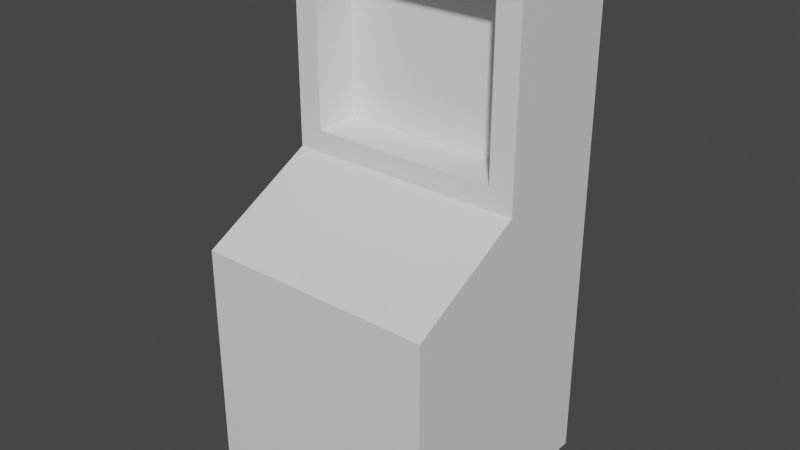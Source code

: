 # Source: taskMachine.blend  (saved by Blender 2.93.21; exported with 4.5.12 LTS)
import bpy
from mathutils import Matrix  # noqa: F401  (used for matrix-valued properties, if any)

bpy.ops.wm.read_factory_settings(use_empty=True)
scene = bpy.context.scene
scene.name = 'Scene'

# ---- collections
col_collection = bpy.data.collections.new('Collection'); scene.collection.children.link(col_collection)

# ---- materials (node trees are filled in below, after node groups)
mat_material = bpy.data.materials.new('Material')
mat_material.alpha_threshold = 0.0
mat_material.use_transparent_shadow = False
mat_material.line_color = (0.0, 0.0, 0.0, 1.0)

# ---- material node trees
mat_material.use_nodes = True; mat_material.node_tree.nodes.clear()
_N = mat_material.node_tree.nodes; _L = mat_material.node_tree.links
n0 = _N.new('ShaderNodeOutputMaterial'); n0.name = 'Material Output'; n0.location = (300, 300)
n1 = _N.new('ShaderNodeBsdfPrincipled'); n1.name = 'Principled BSDF'; n1.location = (10, 300)
n1.distribution = 'GGX'
n1.subsurface_method = 'BURLEY'
n1.inputs[2].default_value = 0.4
n1.inputs[3].default_value = 1.45
n1.inputs[27].default_value = (0.0, 0.0, 0.0, 1.0)
n1.inputs[28].default_value = 1.0
_L.new(n1.outputs[0], n0.inputs[0])
n0.is_active_output = True

# ---- world
world_world = bpy.data.worlds.new('World'); scene.world = world_world
world_world.use_nodes = True; world_world.node_tree.nodes.clear()
_N = world_world.node_tree.nodes; _L = world_world.node_tree.links
n0 = _N.new('ShaderNodeOutputWorld'); n0.name = 'World Output'; n0.location = (300, 300)
n1 = _N.new('ShaderNodeBackground'); n1.name = 'Background'; n1.location = (10, 300)
n1.inputs[0].default_value = (0.05088, 0.05088, 0.05088, 1.0)
_L.new(n1.outputs[0], n0.inputs[0])
n0.is_active_output = True
world_world.color = (0.05088, 0.05088, 0.05088)
world_world.use_sun_shadow = False
world_world.sun_shadow_jitter_overblur = 0.0

# ---- meshes
me_cube = bpy.data.meshes.new('Cube')
me_cube.from_pydata([(0.5, 0.5, 1.262), (0.5, 0.5, 0.0), (0.5, -0.5, 1.0), (0.5, -0.5, 0.0), (-0.5, 0.5, 1.262), (-0.5, 0.5, 0.0), (-0.5, -0.5, 1.0), (-0.5, -0.5, 0.0), (-0.5, 0.0, 0.0), (0.5, 0.0, 1.262), (-0.5, 0.0, 1.262), (0.5, 0.0, 0.0), (-0.5, 0.0, 2.15), (-0.5, 0.5, 2.15), (0.5, 0.5, 2.15), (0.5, 0.0, 2.15), (-0.3979, 0.0, 1.353), (0.3979, 0.0, 1.353), (-0.3979, 0.0, 2.059), (0.3979, 0.0, 2.059), (-0.3979, 0.1909, 1.353), (0.3979, 0.1909, 1.353), (-0.3979, 0.1909, 2.059), (0.3979, 0.1909, 2.059)], [], [(9, 10, 6, 2), (3, 2, 6, 7), (8, 10, 4, 5), (8, 11, 3, 7), (11, 9, 2, 3), (5, 4, 0, 1), (1, 0, 9, 11), (5, 1, 11, 8), (7, 6, 10, 8), (9, 0, 14, 15), (14, 13, 12, 15), (4, 10, 12, 13), (0, 4, 13, 14), (9, 15, 19, 17), (18, 16, 20, 22), (15, 12, 18, 19), (10, 9, 17, 16), (12, 10, 16, 18), (20, 21, 23, 22), (19, 18, 22, 23), (17, 19, 23, 21), (16, 17, 21, 20)])
_uv = me_cube.uv_layers.new(name='UVMap')
_uv.uv.foreach_set('vector', [0.625, 0.625, 0.875, 0.625, 0.875, 0.75, 0.625, 0.75, 0.375, 0.75, 0.625, 0.75, 0.625, 1.0, 0.375, 1.0, 0.375, 0.125, 0.625, 0.125, 0.625, 0.25, 0.375, 0.25, 0.125, 0.625, 0.375, 0.625, 0.375, 0.75, 0.125, 0.75, 0.375, 0.625, 0.625, 0.625, 0.625, 0.75, 0.375, 0.75, 0.375, 0.25, 0.625, 0.25, 0.625, 0.5, 0.375, 0.5, 0.375, 0.5, 0.625, 0.5, 0.625, 0.625, 0.375, 0.625, 0.125, 0.5, 0.375, 0.5, 0.375, 0.625, 0.125, 0.625, 0.375, 0.0, 0.625, 0.0, 0.625, 0.125, 0.375, 0.125, 0.625, 0.625, 0.625, 0.5, 0.625, 0.5, 0.625, 0.625, 0.625, 0.5, 0.875, 0.5, 0.875, 0.625, 0.625, 0.625, 0.625, 0.25, 0.625, 0.125, 0.625, 0.125, 0.625, 0.25, 0.625, 0.5, 0.625, 0.25, 0.625, 0.25, 0.625, 0.5, 0.625, 0.625, 0.625, 0.625, 0.625, 0.625, 0.625, 0.625, 0.625, 0.125, 0.625, 0.125, 0.625, 0.125, 0.625, 0.125, 0.625, 0.625, 0.875, 0.625, 0.875, 0.625, 0.625, 0.625, 0.875, 0.625, 0.625, 0.625, 0.625, 0.625, 0.875, 0.625, 0.625, 0.125, 0.625, 0.125, 0.625, 0.125, 0.625, 0.125, 0.875, 0.625, 0.625, 0.625, 0.625, 0.625, 0.875, 0.625, 0.625, 0.625, 0.875, 0.625, 0.875, 0.625, 0.625, 0.625, 0.625, 0.625, 0.625, 0.625, 0.625, 0.625, 0.625, 0.625, 0.875, 0.625, 0.625, 0.625, 0.625, 0.625, 0.875, 0.625])
me_cube.materials.append(mat_material)
me_cube.use_remesh_preserve_volume = False
me_cube.use_remesh_preserve_attributes = False
me_cube.use_mirror_vertex_groups = False
me_cube.update()

# ---- objects
ob_cube = bpy.data.objects.new('Cube', me_cube)

# ---- transforms, parenting, visibility, modifiers, constraints
ob_cube.location = (0.0, 0.0, 0.0)
ob_cube.lock_rotations_4d = False
ob_cube.empty_display_type = 'ARROWS'
ob_cube.lineart.crease_threshold = 0.0

# ---- collection membership
col_collection.objects.link(ob_cube)

# ---- scene / render settings (as saved in the file)
scene.frame_start = 1; scene.frame_end = 250; scene.frame_set(1)
scene.render.engine = 'BLENDER_EEVEE_NEXT'
scene.cycles.use_denoising = False
scene.cycles.samples = 128
scene.cycles.sampling_pattern = 'TABULATED_SOBOL'
scene.cycles.use_adaptive_sampling = False
scene.cycles.use_light_tree = False
scene.view_settings.view_transform = 'Filmic'
bpy.context.view_layer.update()

# ---- added for rendering (the .blend has no active camera and no usable light): camera, sun
cam_auto = bpy.data.cameras.new('AutoCamera')
cam_auto.lens = 50.0
cam_auto.sensor_width = 36.0
cam_auto.clip_end = 1000.0
ob_auto_camera = bpy.data.objects.new('AutoCamera', cam_auto)
scene.collection.objects.link(ob_auto_camera)
ob_auto_camera.location = (2.38064, -2.85677, 2.97928)
ob_auto_camera.rotation_euler = (1.09748, -7.21219e-08, 0.694738)
scene.camera = ob_auto_camera
light_auto_sun = bpy.data.lights.new('AutoSun', 'SUN')
light_auto_sun.energy = 3.0
light_auto_sun.angle = 0.0523599
ob_auto_sun = bpy.data.objects.new('AutoSun', light_auto_sun)
scene.collection.objects.link(ob_auto_sun)
ob_auto_sun.rotation_euler = (0.872665, 0.174533, 0.523599)
bpy.context.view_layer.update()
